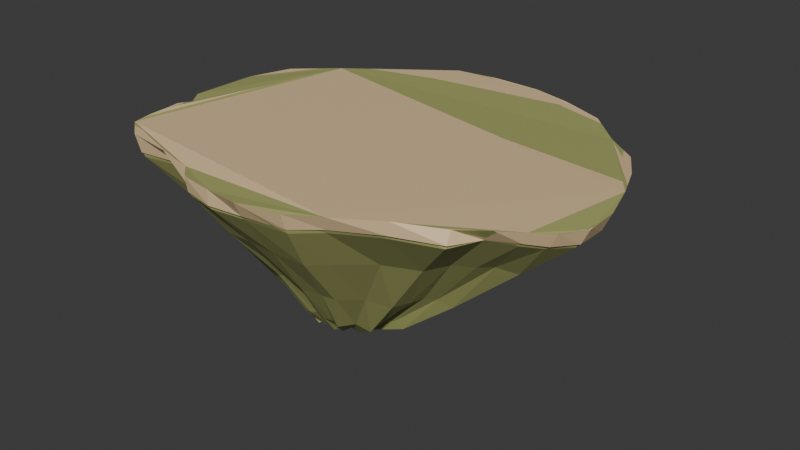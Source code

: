 # Source: islands.blend  (saved by Blender 4.0.36; exported with 4.5.12 LTS)
import bpy
from mathutils import Matrix  # noqa: F401  (used for matrix-valued properties, if any)

bpy.ops.wm.read_factory_settings(use_empty=True)
scene = bpy.context.scene
scene.name = 'Scene'

# ---- collections
col_collection = bpy.data.collections.new('Collection'); scene.collection.children.link(col_collection)

# ---- materials (node trees are filled in below, after node groups)
mat_material_002 = bpy.data.materials.new('Material.002')
mat_material_002.use_transparent_shadow = False
mat_material_003 = bpy.data.materials.new('Material.003')
mat_material_003.use_transparent_shadow = False

# ---- material node trees
mat_material_002.use_nodes = True; mat_material_002.node_tree.nodes.clear()
_N = mat_material_002.node_tree.nodes; _L = mat_material_002.node_tree.links
n0 = _N.new('ShaderNodeBsdfPrincipled'); n0.name = 'Principled BSDF'; n0.location = (10, 300)
n0.inputs[0].default_value = (0.395, 0.4147, 0.1462, 1.0)
n0.inputs[3].default_value = 1.45
n1 = _N.new('ShaderNodeOutputMaterial'); n1.name = 'Material Output'; n1.location = (300, 300)
_L.new(n0.outputs[0], n1.inputs[0])
n1.is_active_output = True
mat_material_003.use_nodes = True; mat_material_003.node_tree.nodes.clear()
_N = mat_material_003.node_tree.nodes; _L = mat_material_003.node_tree.links
n0 = _N.new('ShaderNodeBsdfPrincipled'); n0.name = 'Principled BSDF'; n0.location = (10, 300)
n0.inputs[0].default_value = (0.8006, 0.5888, 0.3327, 1.0)
n0.inputs[3].default_value = 1.45
n1 = _N.new('ShaderNodeOutputMaterial'); n1.name = 'Material Output'; n1.location = (300, 300)
_L.new(n0.outputs[0], n1.inputs[0])
n1.is_active_output = True

# ---- world
world_world = bpy.data.worlds.new('World'); scene.world = world_world
world_world.use_nodes = True; world_world.node_tree.nodes.clear()
_N = world_world.node_tree.nodes; _L = world_world.node_tree.links
n0 = _N.new('ShaderNodeOutputWorld'); n0.name = 'World Output'; n0.location = (300, 300)
n1 = _N.new('ShaderNodeBackground'); n1.name = 'Background'; n1.location = (10, 300)
n1.inputs[0].default_value = (0.05088, 0.05088, 0.05088, 1.0)
_L.new(n1.outputs[0], n0.inputs[0])
n0.is_active_output = True
world_world.color = (0.05088, 0.05088, 0.05088)
world_world.use_sun_shadow = False
world_world.sun_shadow_jitter_overblur = 0.0

# ---- meshes
me_plane = bpy.data.meshes.new('Plane')
me_plane.from_pydata([(-0.8685, 1.012, -0.09247), (-0.9119, 0.966, -0.1051), (-0.8706, 1.001, -0.2026), (-0.9073, 1.025, -0.1066), (-0.9273, 0.9651, -0.1392), (-0.9526, 1.02, -0.1336), (-1.168, 1.024, -0.01859), (-1.249, 1.295, -0.01088), (-1.368, 1.65, -0.07604), (-1.172, 1.999, -0.08266), (-0.8791, 2.283, -0.03485), (-0.4091, 2.683, -0.0798), (-0.09107, 2.93, -0.06581), (0.2424, 2.993, -0.07715), (0.6696, 2.979, 0.007709), (0.9685, 2.838, 0.001298), (1.387, 2.73, -0.07211), (1.71, 2.437, -0.03737), (2.048, 2.201, -0.08557), (2.162, 1.898, -0.1151), (2.283, 1.626, -0.1177), (2.344, 1.265, -0.0676), (2.408, 0.9741, -0.0597), (2.23, 0.8299, 0.05314), (2.147, 0.6927, 0.05399), (1.941, 0.5738, 0.07292), (1.825, 0.3624, 0.04598), (1.454, 0.2249, 0.04826), (1.082, -0.05497, 0.01889), (0.9, -0.1739, -0.01874), (0.5095, -0.1923, 0.007301), (0.2169, -0.1903, 0.01808), (-0.08434, -0.1839, -0.02232), (-0.1998, -0.01215, 0.01235), (-0.4386, 0.1034, 0.01042), (-0.8969, 0.1268, -0.01866), (-1.103, 0.2548, -0.01803), (-1.132, 0.44, -0.02698), (-1.136, 0.6044, -0.002162), (-1.144, 0.7429, -0.02609), (-1.13, 0.867, -0.01886), (-0.5224, 1.055, -0.655), (-0.5383, 1.015, -0.6522), (-0.545, 1.036, -0.6484), (-0.5375, 1.031, -0.65), (-0.5382, 1.061, -0.6618), (-0.5872, 1.035, -0.6688), (-0.7284, 1.043, -0.693), (-0.7887, 1.193, -0.712), (-0.8375, 1.45, -0.745), (-0.6543, 1.66, -0.6922), (-0.4155, 1.787, -0.5963), (-0.1901, 2.123, -0.7295), (0.02348, 2.274, -0.7143), (0.2414, 2.341, -0.7565), (0.5133, 2.253, -0.6253), (0.7038, 2.176, -0.6431), (0.9451, 2.088, -0.6394), (1.163, 1.927, -0.6484), (1.422, 1.812, -0.7434), (1.419, 1.581, -0.6578), (1.539, 1.426, -0.7132), (1.536, 1.189, -0.6364), (1.658, 0.9982, -0.7299), (1.504, 0.9355, -0.6259), (1.422, 0.86, -0.6096), (1.348, 0.7403, -0.6524), (1.267, 0.5803, -0.6674), (1.004, 0.5097, -0.6288), (0.7695, 0.3094, -0.6314), (0.6541, 0.313, -0.6248), (0.4015, 0.2571, -0.647), (0.2312, 0.3546, -0.5747), (0.0509, 0.3192, -0.6212), (-0.05728, 0.359, -0.6548), (-0.1853, 0.4742, -0.6274), (-0.4856, 0.4671, -0.66), (-0.6335, 0.552, -0.6755), (-0.5663, 0.6844, -0.6115), (-0.6249, 0.7697, -0.6449), (-0.6843, 0.8529, -0.7001), (-0.6208, 0.9456, -0.6428), (-0.2164, 1.035, -1.16), (-0.1885, 1.031, -1.124), (-0.212, 1.013, -1.181), (-0.187, 1.079, -1.119), (-0.2061, 0.9803, -1.156), (-0.2318, 1.094, -1.19), (-0.2596, 1.037, -1.149), (-0.3341, 1.145, -1.211), (-0.3556, 1.29, -1.24), (-0.2351, 1.383, -1.174), (-0.1439, 1.484, -1.169), (-0.001236, 1.639, -1.21), (0.1278, 1.704, -1.176), (0.2341, 1.735, -1.199), (0.3876, 1.749, -1.201), (0.5018, 1.73, -1.245), (0.6586, 1.695, -1.276), (0.7236, 1.533, -1.15), (0.8331, 1.447, -1.153), (0.9404, 1.377, -1.27), (0.8925, 1.27, -1.145), (0.926, 1.129, -1.141), (1.023, 1.028, -1.244), (0.9185, 1.022, -1.155), (0.8302, 1.0, -1.107), (0.8268, 0.9018, -1.171), (0.8249, 0.7704, -1.236), (0.6454, 0.7547, -1.163), (0.526, 0.5909, -1.196), (0.455, 0.6453, -1.165), (0.3172, 0.6363, -1.171), (0.2184, 0.6531, -1.157), (0.1383, 0.6326, -1.181), (0.05453, 0.6515, -1.212), (-0.007006, 0.764, -1.157), (-0.1631, 0.7651, -1.174), (-0.1831, 0.8284, -1.127), (-0.2536, 0.8438, -1.202), (-0.2258, 0.9209, -1.157), (-0.2406, 0.9567, -1.182), (-0.2573, 1.007, -1.179), (0.03318, 1.02, -1.416), (0.005899, 1.057, -1.43), (-0.01538, 1.132, -1.412), (0.002751, 1.032, -1.438), (0.01753, 1.045, -1.426), (0.003221, 1.009, -1.454), (-0.01159, 1.099, -1.475), (-0.05058, 1.107, -1.494), (-0.0204, 1.144, -1.378), (0.007278, 1.218, -1.393), (0.01701, 1.292, -1.493), (0.1232, 1.327, -1.397), (0.1601, 1.382, -1.439), (0.2198, 1.418, -1.507), (0.2787, 1.37, -1.359), (0.3266, 1.348, -1.348), (0.3889, 1.34, -1.394), (0.4458, 1.301, -1.401), (0.4927, 1.261, -1.407), (0.5201, 1.212, -1.463), (0.5227, 1.175, -1.407), (0.5378, 1.124, -1.394), (0.5539, 1.068, -1.43), (0.5169, 1.08, -1.344), (0.5081, 1.027, -1.412), (0.5005, 0.994, -1.445), (0.4636, 0.9585, -1.42), (0.3997, 0.965, -1.389), (0.345, 0.8756, -1.442), (0.3181, 0.9095, -1.403), (0.2585, 0.8609, -1.466), (0.2195, 0.879, -1.428), (0.1773, 0.8929, -1.408), (0.1409, 0.8927, -1.461), (0.1224, 0.9401, -1.416), (0.01316, 0.8888, -1.519), (0.0008997, 0.9482, -1.449), (0.01485, 0.9775, -1.403), (0.01707, 0.992, -1.399), (0.0164, 1.031, -1.39), (0.009963, 1.062, -1.412), (-1.613, 1.001, 0.4387), (-1.81, 1.326, 0.3791), (-1.899, 1.814, 0.3628), (-1.64, 2.27, 0.3491), (-1.301, 2.683, 0.3442), (-0.6637, 3.175, 0.3224), (-0.2609, 3.552, 0.2805), (0.2049, 3.558, 0.3442), (0.7919, 3.662, 0.2972), (1.187, 3.431, 0.3393), (1.673, 3.197, 0.371), (2.088, 2.814, 0.4119), (2.557, 2.479, 0.4626), (2.725, 2.016, 0.4761), (2.832, 1.75, 0.3938), (2.981, 1.261, 0.4292), (2.984, 0.9334, 0.4293), (2.817, 0.7001, 0.4549), (2.689, 0.5301, 0.5074), (2.446, 0.367, 0.585), (2.313, 0.0368, 0.5301), (1.83, -0.1555, 0.5809), (1.28, -0.3042, 0.5173), (1.04, -0.4963, 0.4785), (0.542, -0.5381, 0.4942), (0.1602, -0.5964, 0.4717), (-0.1961, -0.5052, 0.483), (-0.391, -0.377, 0.4533), (-0.6682, -0.1216, 0.5137), (-1.284, -0.1983, 0.4377), (-1.567, -0.01287, 0.4452), (-1.585, 0.2428, 0.464), (-1.539, 0.4562, 0.5111), (-1.567, 0.6341, 0.4684), (-1.576, 0.8012, 0.4437), (-1.806, 0.9637, 0.642), (-1.83, 1.365, 0.5998), (-1.887, 1.834, 0.574), (-1.777, 2.351, 0.5707), (-1.329, 2.738, 0.5583), (-0.7357, 3.265, 0.533), (-0.2945, 3.664, 0.5291), (0.2098, 3.658, 0.5355), (0.7719, 3.659, 0.534), (1.222, 3.517, 0.5444), (1.754, 3.339, 0.5433), (2.14, 2.87, 0.5454), (2.559, 2.537, 0.5948), (2.787, 2.127, 0.6424), (2.913, 1.78, 0.638), (3.064, 1.324, 0.6366), (3.084, 0.9393, 0.6362), (2.92, 0.6817, 0.6466), (2.75, 0.5211, 0.6751), (2.576, 0.2929, 0.7102), (2.272, 0.1574, 0.6847), (1.871, -0.1585, 0.7599), (1.358, -0.3998, 0.7154), (1.038, -0.5466, 0.6969), (0.5652, -0.6884, 0.7084), (0.1543, -0.5513, 0.6679), (-0.2086, -0.5624, 0.6866), (-0.3535, -0.3129, 0.6494), (-0.771, -0.311, 0.6851), (-1.326, -0.2198, 0.6973), (-1.567, -3.06e-05, 0.6875), (-1.588, 0.2186, 0.6891), (-1.593, 0.4391, 0.6831), (-1.677, 0.6218, 0.6719), (-1.589, 0.8, 0.6433)], [], [(39, 40, 198, 197), (67, 66, 107, 108), (40, 39, 80, 81), (27, 26, 67, 68), (14, 13, 54, 55), (6, 40, 81, 47), (2, 0, 41, 43), (28, 27, 68, 69), (15, 14, 55, 56), (1, 4, 45, 42), (29, 28, 69, 70), (16, 15, 56, 57), (3, 1, 42, 44), (30, 29, 70, 71), (17, 16, 57, 58), (0, 3, 44, 41), (31, 30, 71, 72), (18, 17, 58, 59), (4, 5, 46, 45), (32, 31, 72, 73), (19, 18, 59, 60), (5, 6, 47, 46), (33, 32, 73, 74), (20, 19, 60, 61), (7, 6, 47, 48), (34, 33, 74, 75), (21, 20, 61, 62), (8, 7, 48, 49), (35, 34, 75, 76), (22, 21, 62, 63), (9, 8, 49, 50), (36, 35, 76, 77), (23, 22, 63, 64), (10, 9, 50, 51), (37, 36, 77, 78), (24, 23, 64, 65), (11, 10, 51, 52), (38, 37, 78, 79), (25, 24, 65, 66), (12, 11, 52, 53), (39, 38, 79, 80), (26, 25, 66, 67), (13, 12, 53, 54), (93, 92, 133, 134), (54, 53, 94, 95), (81, 80, 121, 122), (68, 67, 108, 109), (55, 54, 95, 96), (47, 81, 122, 88), (43, 41, 82, 84), (69, 68, 109, 110), (56, 55, 96, 97), (42, 45, 86, 83), (70, 69, 110, 111), (57, 56, 97, 98), (44, 42, 83, 85), (71, 70, 111, 112), (58, 57, 98, 99), (41, 44, 85, 82), (72, 71, 112, 113), (59, 58, 99, 100), (45, 46, 87, 86), (73, 72, 113, 114), (60, 59, 100, 101), (46, 47, 88, 87), (74, 73, 114, 115), (61, 60, 101, 102), (48, 47, 88, 89), (75, 74, 115, 116), (62, 61, 102, 103), (49, 48, 89, 90), (76, 75, 116, 117), (63, 62, 103, 104), (50, 49, 90, 91), (77, 76, 117, 118), (64, 63, 104, 105), (51, 50, 91, 92), (78, 77, 118, 119), (65, 64, 105, 106), (52, 51, 92, 93), (79, 78, 119, 120), (66, 65, 106, 107), (53, 52, 93, 94), (80, 79, 120, 121), (120, 119, 160, 161), (107, 106, 147, 148), (94, 93, 134, 135), (121, 120, 161, 162), (108, 107, 148, 149), (95, 94, 135, 136), (122, 121, 162, 163), (109, 108, 149, 150), (96, 95, 136, 137), (88, 122, 163, 129), (84, 82, 123, 125), (110, 109, 150, 151), (97, 96, 137, 138), (83, 86, 127, 124), (111, 110, 151, 152), (98, 97, 138, 139), (85, 83, 124, 126), (112, 111, 152, 153), (99, 98, 139, 140), (82, 85, 126, 123), (113, 112, 153, 154), (100, 99, 140, 141), (86, 87, 128, 127), (114, 113, 154, 155), (101, 100, 141, 142), (87, 88, 129, 128), (115, 114, 155, 156), (102, 101, 142, 143), (89, 88, 129, 130), (116, 115, 156, 157), (103, 102, 143, 144), (90, 89, 130, 131), (117, 116, 157, 158), (104, 103, 144, 145), (91, 90, 131, 132), (118, 117, 158, 159), (105, 104, 145, 146), (92, 91, 132, 133), (119, 118, 159, 160), (106, 105, 146, 147), (181, 182, 217, 216), (26, 27, 185, 184), (13, 14, 172, 171), (40, 6, 164, 198), (27, 28, 186, 185), (14, 15, 173, 172), (28, 29, 187, 186), (15, 16, 174, 173), (29, 30, 188, 187), (16, 17, 175, 174), (30, 31, 189, 188), (17, 18, 176, 175), (31, 32, 190, 189), (18, 19, 177, 176), (32, 33, 191, 190), (19, 20, 178, 177), (6, 7, 165, 164), (33, 34, 192, 191), (20, 21, 179, 178), (7, 8, 166, 165), (34, 35, 193, 192), (21, 22, 180, 179), (8, 9, 167, 166), (35, 36, 194, 193), (22, 23, 181, 180), (9, 10, 168, 167), (36, 37, 195, 194), (23, 24, 182, 181), (10, 11, 169, 168), (37, 38, 196, 195), (24, 25, 183, 182), (11, 12, 170, 169), (38, 39, 197, 196), (25, 26, 184, 183), (12, 13, 171, 170), (200, 201, 202, 203, 204, 205, 206, 207, 208, 209, 210, 211, 212, 213, 214, 215, 216, 217, 218, 219, 220, 221, 222, 223, 224, 225, 226, 227, 228, 229, 230, 231, 232, 233, 199), (168, 169, 204, 203), (195, 196, 231, 230), (182, 183, 218, 217), (169, 170, 205, 204), (196, 197, 232, 231), (183, 184, 219, 218), (170, 171, 206, 205), (197, 198, 233, 232), (184, 185, 220, 219), (171, 172, 207, 206), (198, 164, 199, 233), (185, 186, 221, 220), (172, 173, 208, 207), (186, 187, 222, 221), (173, 174, 209, 208), (187, 188, 223, 222), (174, 175, 210, 209), (188, 189, 224, 223), (175, 176, 211, 210), (189, 190, 225, 224), (176, 177, 212, 211), (190, 191, 226, 225), (177, 178, 213, 212), (164, 165, 200, 199), (191, 192, 227, 226), (178, 179, 214, 213), (165, 166, 201, 200), (192, 193, 228, 227), (179, 180, 215, 214), (166, 167, 202, 201), (193, 194, 229, 228), (180, 181, 216, 215), (167, 168, 203, 202), (194, 195, 230, 229), (129, 163, 162, 161, 160, 159, 158, 157, 156, 155, 154, 153, 152, 151, 150, 149, 148, 147, 146, 145, 144, 143, 142, 141, 140, 139, 138, 137, 136, 135, 134, 133, 132, 131, 130)])
_uv = me_plane.uv_layers.new(name='UVMap')
_uv.uv.foreach_set('vector', [0.0, 0.0, 0.0, 0.0, 0.0, 0.0, 0.0, 0.0, 0.0, 0.0, 0.0, 0.0, 0.0, 0.0, 0.0, 0.0, 0.0, 0.0, 0.0, 0.0, 0.0, 0.0, 0.0, 0.0, 0.0, 0.0, 0.0, 0.0, 0.0, 0.0, 0.0, 0.0, 0.0, 0.0, 0.0, 0.0, 0.0, 0.0, 0.0, 0.0, 0.0, 0.0, 0.0, 0.0, 0.0, 0.0, 0.0, 0.0, 0.0, 0.0, 0.0, 0.0, 0.0, 0.0, 0.0, 0.0, 0.0, 0.0, 0.0, 0.0, 0.0, 0.0, 0.0, 0.0, 0.0, 0.0, 0.0, 0.0, 0.0, 0.0, 0.0, 0.0, 0.0, 0.0, 0.0, 0.0, 0.0, 0.0, 0.0, 0.0, 0.0, 0.0, 0.0, 0.0, 0.0, 0.0, 0.0, 0.0, 0.0, 0.0, 0.0, 0.0, 0.0, 0.0, 0.0, 0.0, 0.0, 0.0, 0.0, 0.0, 0.0, 0.0, 0.0, 0.0, 0.0, 0.0, 0.0, 0.0, 0.0, 0.0, 0.0, 0.0, 0.0, 0.0, 0.0, 0.0, 0.0, 0.0, 0.0, 0.0, 0.0, 0.0, 0.0, 0.0, 0.0, 0.0, 0.0, 0.0, 0.0, 0.0, 0.0, 0.0, 0.0, 0.0, 0.0, 0.0, 0.0, 0.0, 0.0, 0.0, 0.0, 0.0, 0.0, 0.0, 0.0, 0.0, 0.0, 0.0, 0.0, 0.0, 0.0, 0.0, 0.0, 0.0, 0.0, 0.0, 0.0, 0.0, 0.0, 0.0, 0.0, 0.0, 0.0, 0.0, 0.0, 0.0, 0.0, 0.0, 0.0, 0.0, 0.0, 0.0, 0.0, 0.0, 0.0, 0.0, 0.0, 0.0, 0.0, 0.0, 0.0, 0.0, 0.0, 0.0, 0.0, 0.0, 0.0, 0.0, 0.0, 0.0, 0.0, 0.0, 0.0, 0.0, 0.0, 0.0, 0.0, 0.0, 0.0, 0.0, 0.0, 0.0, 0.0, 0.0, 0.0, 0.0, 0.0, 0.0, 0.0, 0.0, 0.0, 0.0, 0.0, 0.0, 0.0, 0.0, 0.0, 0.0, 0.0, 0.0, 0.0, 0.0, 0.0, 0.0, 0.0, 0.0, 0.0, 0.0, 0.0, 0.0, 0.0, 0.0, 0.0, 0.0, 0.0, 0.0, 0.0, 0.0, 0.0, 0.0, 0.0, 0.0, 0.0, 0.0, 0.0, 0.0, 0.0, 0.0, 0.0, 0.0, 0.0, 0.0, 0.0, 0.0, 0.0, 0.0, 0.0, 0.0, 0.0, 0.0, 0.0, 0.0, 0.0, 0.0, 0.0, 0.0, 0.0, 0.0, 0.0, 0.0, 0.0, 0.0, 0.0, 0.0, 0.0, 0.0, 0.0, 0.0, 0.0, 0.0, 0.0, 0.0, 0.0, 0.0, 0.0, 0.0, 0.0, 0.0, 0.0, 0.0, 0.0, 0.0, 0.0, 0.0, 0.0, 0.0, 0.0, 0.0, 0.0, 0.0, 0.0, 0.0, 0.0, 0.0, 0.0, 0.0, 0.0, 0.0, 0.0, 0.0, 0.0, 0.0, 0.0, 0.0, 0.0, 0.0, 0.0, 0.0, 0.0, 0.0, 0.0, 0.0, 0.0, 0.0, 0.0, 0.0, 0.0, 0.0, 0.0, 0.0, 0.0, 0.0, 0.0, 0.0, 0.0, 0.0, 0.0, 0.0, 0.0, 0.0, 0.0, 0.0, 0.0, 0.0, 0.0, 0.0, 0.0, 0.0, 0.0, 0.0, 0.0, 0.0, 0.0, 0.0, 0.0, 0.0, 0.0, 0.0, 0.0, 0.0, 0.0, 0.0, 0.0, 0.0, 0.0, 0.0, 0.0, 0.0, 0.0, 0.0, 0.0, 0.0, 0.0, 0.0, 0.0, 0.0, 0.0, 0.0, 0.0, 0.0, 0.0, 0.0, 0.0, 0.0, 0.0, 0.0, 0.0, 0.0, 0.0, 0.0, 0.0, 0.0, 0.0, 0.0, 0.0, 0.0, 0.0, 0.0, 0.0, 0.0, 0.0, 0.0, 0.0, 0.0, 0.0, 0.0, 0.0, 0.0, 0.0, 0.0, 0.0, 0.0, 0.0, 0.0, 0.0, 0.0, 0.0, 0.0, 0.0, 0.0, 0.0, 0.0, 0.0, 0.0, 0.0, 0.0, 0.0, 0.0, 0.0, 0.0, 0.0, 0.0, 0.0, 0.0, 0.0, 0.0, 0.0, 0.0, 0.0, 0.0, 0.0, 0.0, 0.0, 0.0, 0.0, 0.0, 0.0, 0.0, 0.0, 0.0, 0.0, 0.0, 0.0, 0.0, 0.0, 0.0, 0.0, 0.0, 0.0, 0.0, 0.0, 0.0, 0.0, 0.0, 0.0, 0.0, 0.0, 0.0, 0.0, 0.0, 0.0, 0.0, 0.0, 0.0, 0.0, 0.0, 0.0, 0.0, 0.0, 0.0, 0.0, 0.0, 0.0, 0.0, 0.0, 0.0, 0.0, 0.0, 0.0, 0.0, 0.0, 0.0, 0.0, 0.0, 0.0, 0.0, 0.0, 0.0, 0.0, 0.0, 0.0, 0.0, 0.0, 0.0, 0.0, 0.0, 0.0, 0.0, 0.0, 0.0, 0.0, 0.0, 0.0, 0.0, 0.0, 0.0, 0.0, 0.0, 0.0, 0.0, 0.0, 0.0, 0.0, 0.0, 0.0, 0.0, 0.0, 0.0, 0.0, 0.0, 0.0, 0.0, 0.0, 0.0, 0.0, 0.0, 0.0, 0.0, 0.0, 0.0, 0.0, 0.0, 0.0, 0.0, 0.0, 0.0, 0.0, 0.0, 0.0, 0.0, 0.0, 0.0, 0.0, 0.0, 0.0, 0.0, 0.0, 0.0, 0.0, 0.0, 0.0, 0.0, 0.0, 0.0, 0.0, 0.0, 0.0, 0.0, 0.0, 0.0, 0.0, 0.0, 0.0, 0.0, 0.0, 0.0, 0.0, 0.0, 0.0, 0.0, 0.0, 0.0, 0.0, 0.0, 0.0, 0.0, 0.0, 0.0, 0.0, 0.0, 0.0, 0.0, 0.0, 0.0, 0.0, 0.0, 0.0, 0.0, 0.0, 0.0, 0.0, 0.0, 0.0, 0.0, 0.0, 0.0, 0.0, 0.0, 0.0, 0.0, 0.0, 0.0, 0.0, 0.0, 0.0, 0.0, 0.0, 0.0, 0.0, 0.0, 0.0, 0.0, 0.0, 0.0, 0.0, 0.0, 0.0, 0.0, 0.0, 0.0, 0.0, 0.0, 0.0, 0.0, 0.0, 0.0, 0.0, 0.0, 0.0, 0.0, 0.0, 0.0, 0.0, 0.0, 0.0, 0.0, 0.0, 0.0, 0.0, 0.0, 0.0, 0.0, 0.0, 0.0, 0.0, 0.0, 0.0, 0.0, 0.0, 0.0, 0.0, 0.0, 0.0, 0.0, 0.0, 0.0, 0.0, 0.0, 0.0, 0.0, 0.0, 0.0, 0.0, 0.0, 0.0, 0.0, 0.0, 0.0, 0.0, 0.0, 0.0, 0.0, 0.0, 0.0, 0.0, 0.0, 0.0, 0.0, 0.0, 0.0, 0.0, 0.0, 0.0, 0.0, 0.0, 0.0, 0.0, 0.0, 0.0, 0.0, 0.0, 0.0, 0.0, 0.0, 0.0, 0.0, 0.0, 0.0, 0.0, 0.0, 0.0, 0.0, 0.0, 0.0, 0.0, 0.0, 0.0, 0.0, 0.0, 0.0, 0.0, 0.0, 0.0, 0.0, 0.0, 0.0, 0.0, 0.0, 0.0, 0.0, 0.0, 0.0, 0.0, 0.0, 0.0, 0.0, 0.0, 0.0, 0.0, 0.0, 0.0, 0.0, 0.0, 0.0, 0.0, 0.0, 0.0, 0.0, 0.0, 0.0, 0.0, 0.0, 0.0, 0.0, 0.0, 0.0, 0.0, 0.0, 0.0, 0.0, 0.0, 0.0, 0.0, 0.0, 0.0, 0.0, 0.0, 0.0, 0.0, 0.0, 0.0, 0.0, 0.0, 0.0, 0.0, 0.0, 0.0, 0.0, 0.0, 0.0, 0.0, 0.0, 0.0, 0.0, 0.0, 0.0, 0.0, 0.0, 0.0, 0.0, 0.0, 0.0, 0.0, 0.0, 0.0, 0.0, 0.0, 0.0, 0.0, 0.0, 0.0, 0.0, 0.0, 0.0, 0.0, 0.0, 0.0, 0.0, 0.0, 0.0, 0.0, 0.0, 0.0, 0.0, 0.0, 0.0, 0.0, 0.0, 0.0, 0.0, 0.0, 0.0, 0.0, 0.0, 0.0, 0.0, 0.0, 0.0, 0.0, 0.0, 0.0, 0.0, 0.0, 0.0, 0.0, 0.0, 0.0, 0.0, 0.0, 0.0, 0.0, 0.0, 0.0, 0.0, 0.0, 0.0, 0.0, 0.0, 0.0, 0.0, 0.0, 0.0, 0.0, 0.0, 0.0, 0.0, 0.0, 0.0, 0.0, 0.0, 0.0, 0.0, 0.0, 0.0, 0.0, 0.0, 0.0, 0.0, 0.0, 0.0, 0.0, 0.0, 0.0, 0.0, 0.0, 0.0, 0.0, 0.0, 0.0, 0.0, 0.0, 0.0, 0.0, 0.0, 0.0, 0.0, 0.0, 0.0, 0.0, 0.0, 0.0, 0.0, 0.0, 0.0, 0.0, 0.0, 0.0, 0.0, 0.0, 0.0, 0.0, 0.0, 0.0, 0.0, 0.0, 0.0, 0.0, 0.0, 0.0, 0.0, 0.0, 0.0, 0.0, 0.0, 0.0, 0.0, 0.0, 0.0, 0.0, 0.0, 0.0, 0.0, 0.0, 0.0, 0.0, 0.0, 0.0, 0.0, 0.0, 0.0, 0.0, 0.0, 0.0, 0.0, 0.0, 0.0, 0.0, 0.0, 0.0, 0.0, 0.0, 0.0, 0.0, 0.0, 0.0, 0.0, 0.0, 0.0, 0.0, 0.0, 0.0, 0.0, 0.0, 0.0, 0.0, 0.0, 0.0, 0.0, 0.0, 0.0, 0.0, 0.0, 0.0, 0.0, 0.0, 0.0, 0.0, 0.0, 0.0, 0.0, 0.0, 0.0, 0.0, 0.0, 0.0, 0.0, 0.0, 0.0, 0.0, 0.0, 0.0, 0.0, 0.0, 0.0, 0.0, 0.0, 0.0, 0.0, 0.0, 0.0, 0.0, 0.0, 0.0, 0.0, 0.0, 0.0, 0.0, 0.0, 0.0, 0.0, 0.0, 0.0, 0.0, 0.0, 0.0, 0.0, 0.0, 0.0, 0.0, 0.0, 0.0, 0.0, 0.0, 0.0, 0.0, 0.0, 0.0, 0.0, 0.0, 0.0, 0.0, 0.0, 0.0, 0.0, 0.0, 0.0, 0.0, 0.0, 0.0, 0.0, 0.0, 0.0, 0.0, 0.0, 0.0, 0.0, 0.0, 0.0, 0.0, 0.0, 0.0, 0.0, 0.0, 0.0, 0.0, 0.0, 0.0, 0.0, 0.0, 0.0, 0.0, 0.0, 0.0, 0.0, 0.0, 0.0, 0.0, 0.0, 0.0, 0.0, 0.0, 0.0, 0.0, 0.0, 0.0, 0.0, 0.0, 0.0, 0.0, 0.0, 0.0, 0.0, 0.0, 0.0, 0.0, 0.0, 0.0, 0.0, 0.0, 0.0, 0.0, 0.0, 0.0, 0.0, 0.0, 0.0, 0.0, 0.0, 0.0, 0.0, 0.0, 0.0, 0.0, 0.0, 0.0, 0.0, 0.0, 0.0, 0.0, 0.0, 0.0, 0.0, 0.0, 0.0, 0.0, 0.0, 0.0, 0.0, 0.0, 0.0, 0.0, 0.0, 0.0, 0.0, 0.0, 0.0, 0.0, 0.0, 0.0, 0.0, 0.0, 0.0, 0.0, 0.0, 0.0, 0.0, 0.0, 0.0, 0.0, 0.0, 0.0, 0.0, 0.0, 0.0, 0.0, 0.0, 0.0, 0.0, 0.0, 0.0, 0.0, 0.0, 0.0, 0.0, 0.0, 0.0, 0.0, 0.0, 0.0, 0.0, 0.0, 0.0, 0.0, 0.0, 0.0, 0.0, 0.0, 0.0, 0.0, 0.0, 0.0, 0.0, 0.0, 0.0, 0.0, 0.0, 0.0, 0.0, 0.0, 0.0, 0.0, 0.0, 0.0, 0.0, 0.0, 0.0, 0.0, 0.0, 0.0, 0.0, 0.0, 0.0, 0.0, 0.0, 0.0, 0.0, 0.0, 0.0, 0.0, 0.0, 0.0, 0.0, 0.0, 0.0, 0.0, 0.0, 0.0, 0.0, 0.0, 0.0, 0.0, 0.0, 0.0, 0.0, 0.0, 0.0, 0.0, 0.0, 0.0, 0.0, 0.0, 0.0, 0.0, 0.0, 0.0, 0.0, 0.0, 0.0, 0.0, 0.0, 0.0, 0.0, 0.0, 0.0, 0.0, 0.0, 0.0, 0.0, 0.0, 0.0, 0.0, 0.0, 0.0, 0.0, 0.0, 0.0, 0.0, 0.0, 0.0, 0.0, 0.0, 0.0, 0.0, 0.0, 0.0, 0.0, 0.0, 0.0, 0.0, 0.0, 0.0, 0.0, 0.0, 0.0, 0.0, 0.0, 0.0, 0.0, 0.0, 0.0, 0.0, 0.0, 0.0, 0.0, 0.0, 0.0, 0.0, 0.0, 0.0, 0.0, 0.0, 0.0, 0.0, 0.0, 0.0, 0.0, 0.0, 0.0, 0.0, 0.0, 0.0, 0.0, 0.0, 0.0, 0.0, 0.0, 0.0, 0.0, 0.0, 0.0, 0.0, 0.0, 0.0, 0.0, 0.0, 0.0, 0.0, 0.0, 0.0, 0.0, 0.0, 0.0, 0.0, 0.0, 0.0, 0.0, 0.0, 0.0, 0.0, 0.0, 0.0, 0.0, 0.0, 0.0, 0.0, 0.0, 0.0, 0.0, 0.0, 0.0, 0.0, 0.0, 0.0, 0.0, 0.0, 0.0, 0.0, 0.0, 0.0, 0.0, 0.0, 0.0, 0.0, 0.0, 0.0, 0.0, 0.0, 0.0, 0.0, 0.0, 0.0, 0.0, 0.0, 0.0, 0.0, 0.0, 0.0, 0.0, 0.0, 0.0, 0.0, 0.0, 0.0, 0.0, 0.0, 0.0, 0.0, 0.0, 0.0, 0.0, 0.0, 0.0, 0.0, 0.0, 0.0, 0.0, 0.0, 0.0, 0.0, 0.0, 0.0, 0.0, 0.0, 0.0, 0.0, 0.0, 0.0, 0.0, 0.0, 0.0, 0.0, 0.0, 0.0, 0.0, 0.0, 0.0, 0.0, 0.0, 0.0, 0.0, 0.0, 0.0, 0.0, 0.0, 0.0, 0.0, 0.0, 0.0, 0.0, 0.0, 0.0, 0.0, 0.0, 0.0, 0.0, 0.0, 0.0, 0.0, 0.0, 0.0, 0.0, 0.0, 0.0, 0.0, 0.0, 0.0, 0.0, 0.0, 0.0, 0.0, 0.0, 0.0, 0.0, 0.0, 0.0, 0.0, 0.0, 0.0, 0.0, 0.0, 0.0, 0.0, 0.0, 0.0, 0.0, 0.0, 0.0, 0.0, 0.0, 0.0, 0.0, 0.0, 0.0, 0.0, 0.0, 0.0, 0.0, 0.0, 0.0, 0.0, 0.0, 0.0, 0.0, 0.0, 0.0, 0.0, 0.0, 0.0, 0.0, 0.0, 0.0, 0.0, 0.0, 0.0, 0.0, 0.0, 0.0, 0.0, 0.0, 0.0, 0.0, 0.0, 0.0, 0.0, 0.0, 0.0, 0.0, 0.0, 0.0, 0.0, 0.0, 0.0, 0.0, 0.0, 0.0, 0.0, 0.0, 0.0, 0.0, 0.0, 0.0, 0.0, 0.0, 0.0, 0.0, 0.0, 0.0, 0.0, 0.0, 0.0, 0.0, 0.0, 0.0, 0.0, 0.0, 0.0, 0.0, 0.0, 0.0, 0.0, 0.0, 0.0, 0.0, 0.0, 0.0, 0.0, 0.0, 0.0, 0.0, 0.0, 0.0, 0.0, 0.0, 0.0, 0.0, 0.0, 0.0, 0.0, 0.0, 0.0, 0.0, 0.0, 0.0, 0.0, 0.0, 0.0, 0.0, 0.0, 0.0, 0.0, 0.0, 0.0, 0.0, 0.0, 0.0, 0.0, 0.0, 0.0, 0.0, 0.0, 0.0, 0.0, 0.0, 0.0, 0.0, 0.0, 0.0, 0.0, 0.0, 0.0, 0.0, 0.0, 0.0, 0.0, 0.0, 0.0, 0.0, 0.0, 0.0, 0.0, 0.0, 0.0, 0.0, 0.0, 0.0, 0.0, 0.0, 0.0, 0.0, 0.0, 0.0, 0.0, 0.0, 0.0, 0.0, 0.0, 0.0, 0.0, 0.0, 0.0, 0.0, 0.0, 0.0, 0.0, 0.0, 0.0, 0.0, 0.0, 0.0, 0.0, 0.0, 0.0, 0.0, 0.0, 0.0, 0.0, 0.0, 0.0, 0.0, 0.0, 0.0, 0.0, 0.0, 0.0, 0.0, 0.0, 0.0, 0.0, 0.0, 0.0, 0.0, 0.0, 0.0, 0.0, 0.0, 0.0, 0.0, 0.0, 0.0, 0.0, 0.0, 0.0, 0.0, 0.0, 0.0, 0.0, 0.0, 0.0, 0.0, 0.0, 0.0, 0.0, 0.0, 0.0, 0.0, 0.0, 0.0, 0.0, 0.0, 0.0, 0.0, 0.0, 0.0, 0.0, 0.0, 0.0, 0.0, 0.0, 0.0, 0.0, 0.0, 0.0, 0.0, 0.0, 0.0, 0.0, 0.0, 0.0, 0.0, 0.0, 0.0, 0.0, 0.0, 0.0, 0.0, 0.0, 0.0, 0.0, 0.0, 0.0, 0.0, 0.0, 0.0, 0.0])
me_plane.materials.append(mat_material_002)
me_plane.update()
me_plane_001 = bpy.data.meshes.new('Plane.001')
me_plane_001.from_pydata([(2.102, 0.508, 0.2358), (-1.651, 1.01, 0.4544), (-1.8, 1.347, 0.4071), (-1.861, 1.812, 0.3854), (-1.646, 2.274, 0.3735), (-1.272, 2.697, 0.3651), (-0.6962, 3.173, 0.3426), (-0.2578, 3.525, 0.3181), (0.2183, 3.579, 0.3528), (0.7695, 3.626, 0.3318), (1.201, 3.44, 0.3599), (1.674, 3.196, 0.3902), (2.099, 2.825, 0.4271), (2.525, 2.471, 0.4727), (2.725, 2.049, 0.4836), (2.845, 1.729, 0.4322), (2.974, 1.285, 0.4474), (2.977, 0.944, 0.4539), (2.832, 0.7049, 0.4781), (2.683, 0.5299, 0.5278), (2.425, 0.3642, 0.5437), (2.272, 0.0642, 0.5577), (1.827, -0.1512, 0.5877), (1.321, -0.3189, 0.5409), (1.013, -0.4857, 0.5074), (0.5568, -0.5558, 0.5129), (0.1623, -0.5758, 0.4961), (-0.1803, -0.5073, 0.5002), (-0.3957, -0.3567, 0.4837), (-0.715, -0.1769, 0.5174), (-1.253, -0.1728, 0.4741), (-1.539, -0.004061, 0.4721), (-1.579, 0.2358, 0.4909), (-1.553, 0.4506, 0.5198), (-1.577, 0.6317, 0.4919), (-1.581, 0.8045, 0.4669), (-1.765, 0.9928, 0.6161), (-1.831, 1.368, 0.5782), (-1.871, 1.837, 0.554), (-1.727, 2.329, 0.5463), (-1.311, 2.747, 0.5342), (-0.7442, 3.242, 0.513), (-0.2843, 3.61, 0.5039), (0.2154, 3.648, 0.5144), (0.7621, 3.644, 0.5102), (1.227, 3.504, 0.5215), (1.73, 3.293, 0.5254), (2.138, 2.878, 0.5362), (2.538, 2.523, 0.5806), (2.769, 2.122, 0.6193), (2.907, 1.766, 0.6124), (3.041, 1.325, 0.6147), (3.054, 0.9522, 0.6154), (2.908, 0.694, 0.6282), (2.743, 0.5149, 0.658), (2.548, 0.3106, 0.6905), (2.266, 0.1255, 0.679), (1.855, -0.1502, 0.7282), (1.37, -0.3796, 0.6971), (1.022, -0.5407, 0.6769), (0.5692, -0.6429, 0.6801), (0.16, -0.5718, 0.6533), (-0.1842, -0.5287, 0.6591), (-0.3864, -0.346, 0.6363), (-0.7747, -0.2814, 0.6645), (-1.288, -0.2039, 0.6675), (-1.544, -0.001519, 0.663), (-1.586, 0.2213, 0.6645), (-1.595, 0.4369, 0.6643), (-1.647, 0.6226, 0.6485), (-1.62, 0.7986, 0.625)], [(0, 20)], [(18, 19, 54, 53), (37, 38, 39, 40, 41, 42, 43, 44, 45, 46, 47, 48, 49, 50, 51, 52, 53, 54, 55, 56, 57, 58, 59, 60, 61, 62, 63, 64, 65, 66, 67, 68, 69, 70, 36), (5, 6, 41, 40), (32, 33, 68, 67), (19, 20, 55, 54), (6, 7, 42, 41), (33, 34, 69, 68), (20, 21, 56, 55), (7, 8, 43, 42), (34, 35, 70, 69), (21, 22, 57, 56), (8, 9, 44, 43), (35, 1, 36, 70), (22, 23, 58, 57), (9, 10, 45, 44), (23, 24, 59, 58), (10, 11, 46, 45), (24, 25, 60, 59), (11, 12, 47, 46), (25, 26, 61, 60), (12, 13, 48, 47), (26, 27, 62, 61), (13, 14, 49, 48), (27, 28, 63, 62), (14, 15, 50, 49), (1, 2, 37, 36), (28, 29, 64, 63), (15, 16, 51, 50), (2, 3, 38, 37), (29, 30, 65, 64), (16, 17, 52, 51), (3, 4, 39, 38), (30, 31, 66, 65), (17, 18, 53, 52), (4, 5, 40, 39), (31, 32, 67, 66)])
_uv = me_plane_001.uv_layers.new(name='UVMap')
_uv.uv.foreach_set('vector', [0.0, 0.0, 0.0, 0.0, 0.0, 0.0, 0.0, 0.0, 0.0, 0.0, 0.0, 0.0, 0.0, 0.0, 0.0, 0.0, 0.0, 0.0, 0.0, 0.0, 0.0, 0.0, 0.0, 0.0, 0.0, 0.0, 0.0, 0.0, 0.0, 0.0, 0.0, 0.0, 0.0, 0.0, 0.0, 0.0, 0.0, 0.0, 0.0, 0.0, 0.0, 0.0, 0.0, 0.0, 0.0, 0.0, 0.0, 0.0, 0.0, 0.0, 0.0, 0.0, 0.0, 0.0, 0.0, 0.0, 0.0, 0.0, 0.0, 0.0, 0.0, 0.0, 0.0, 0.0, 0.0, 0.0, 0.0, 0.0, 0.0, 0.0, 0.0, 0.0, 0.0, 0.0, 0.0, 0.0, 0.0, 0.0, 0.0, 0.0, 0.0, 0.0, 0.0, 0.0, 0.0, 0.0, 0.0, 0.0, 0.0, 0.0, 0.0, 0.0, 0.0, 0.0, 0.0, 0.0, 0.0, 0.0, 0.0, 0.0, 0.0, 0.0, 0.0, 0.0, 0.0, 0.0, 0.0, 0.0, 0.0, 0.0, 0.0, 0.0, 0.0, 0.0, 0.0, 0.0, 0.0, 0.0, 0.0, 0.0, 0.0, 0.0, 0.0, 0.0, 0.0, 0.0, 0.0, 0.0, 0.0, 0.0, 0.0, 0.0, 0.0, 0.0, 0.0, 0.0, 0.0, 0.0, 0.0, 0.0, 0.0, 0.0, 0.0, 0.0, 0.0, 0.0, 0.0, 0.0, 0.0, 0.0, 0.0, 0.0, 0.0, 0.0, 0.0, 0.0, 0.0, 0.0, 0.0, 0.0, 0.0, 0.0, 0.0, 0.0, 0.0, 0.0, 0.0, 0.0, 0.0, 0.0, 0.0, 0.0, 0.0, 0.0, 0.0, 0.0, 0.0, 0.0, 0.0, 0.0, 0.0, 0.0, 0.0, 0.0, 0.0, 0.0, 0.0, 0.0, 0.0, 0.0, 0.0, 0.0, 0.0, 0.0, 0.0, 0.0, 0.0, 0.0, 0.0, 0.0, 0.0, 0.0, 0.0, 0.0, 0.0, 0.0, 0.0, 0.0, 0.0, 0.0, 0.0, 0.0, 0.0, 0.0, 0.0, 0.0, 0.0, 0.0, 0.0, 0.0, 0.0, 0.0, 0.0, 0.0, 0.0, 0.0, 0.0, 0.0, 0.0, 0.0, 0.0, 0.0, 0.0, 0.0, 0.0, 0.0, 0.0, 0.0, 0.0, 0.0, 0.0, 0.0, 0.0, 0.0, 0.0, 0.0, 0.0, 0.0, 0.0, 0.0, 0.0, 0.0, 0.0, 0.0, 0.0, 0.0, 0.0, 0.0, 0.0, 0.0, 0.0, 0.0, 0.0, 0.0, 0.0, 0.0, 0.0, 0.0, 0.0, 0.0, 0.0, 0.0, 0.0, 0.0, 0.0, 0.0, 0.0, 0.0, 0.0, 0.0, 0.0, 0.0, 0.0, 0.0, 0.0, 0.0, 0.0, 0.0, 0.0, 0.0, 0.0, 0.0, 0.0, 0.0, 0.0, 0.0, 0.0, 0.0, 0.0, 0.0, 0.0, 0.0, 0.0, 0.0, 0.0, 0.0, 0.0, 0.0, 0.0, 0.0, 0.0, 0.0, 0.0, 0.0, 0.0, 0.0, 0.0, 0.0, 0.0, 0.0, 0.0, 0.0, 0.0, 0.0, 0.0, 0.0, 0.0, 0.0, 0.0, 0.0, 0.0, 0.0, 0.0, 0.0, 0.0, 0.0, 0.0, 0.0, 0.0, 0.0, 0.0, 0.0, 0.0, 0.0, 0.0, 0.0, 0.0, 0.0, 0.0, 0.0])
me_plane_001.materials.append(mat_material_003)
me_plane_001.update()

# ---- objects
ob_plane = bpy.data.objects.new('Plane', me_plane)
ob_plane_001 = bpy.data.objects.new('Plane.001', me_plane_001)

# ---- transforms, parenting, visibility, modifiers, constraints
ob_plane.location = (0.0, 0.0, 0.0)
_m = ob_plane.modifiers.new('Smooth', 'SMOOTH')
_m.factor = 0.6361
ob_plane_001.location = (0.0, 0.0, 0.0)
_m = ob_plane_001.modifiers.new('Solidify', 'SOLIDIFY')
_m.thickness = 0.15
_m.offset = 1.0

# ---- collection membership
col_collection.objects.link(ob_plane)
col_collection.objects.link(ob_plane_001)

# ---- scene / render settings (as saved in the file)
scene.frame_start = 1; scene.frame_end = 250; scene.frame_set(1)
scene.render.engine = 'BLENDER_EEVEE_NEXT'
scene.cycles.sampling_pattern = 'TABULATED_SOBOL'
bpy.context.view_layer.update()

# ---- added for rendering (the .blend has no active camera and no usable light): camera, sun
cam_auto = bpy.data.cameras.new('AutoCamera')
cam_auto.lens = 50.0
cam_auto.sensor_width = 36.0
cam_auto.clip_end = 1000.0
ob_auto_camera = bpy.data.objects.new('AutoCamera', cam_auto)
scene.collection.objects.link(ob_auto_camera)
ob_auto_camera.location = (6.96626, -6.14697, 4.73176)
ob_auto_camera.rotation_euler = (1.09748, -7.21219e-08, 0.694738)
scene.camera = ob_auto_camera
light_auto_sun = bpy.data.lights.new('AutoSun', 'SUN')
light_auto_sun.energy = 3.0
light_auto_sun.angle = 0.0523599
ob_auto_sun = bpy.data.objects.new('AutoSun', light_auto_sun)
scene.collection.objects.link(ob_auto_sun)
ob_auto_sun.rotation_euler = (0.872665, 0.174533, 0.523599)
bpy.context.view_layer.update()
